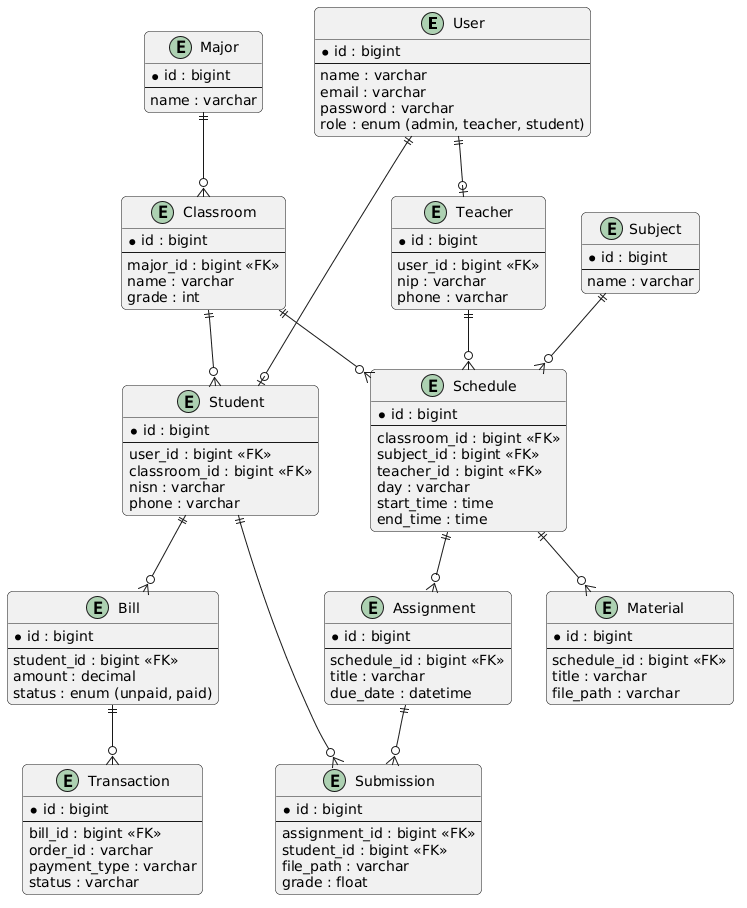

The diagram above was rendered by PlantUML. Its source (embedded in the PNG):
@startuml
skinparam BackgroundColor white
skinparam RoundCorner 10
skinparam DefaultFontName Arial
skinparam Entity {
  BackgroundColor #e1f5fe
  BorderColor #0288d1
}

entity "User" as user {
  * id : bigint
  --
  name : varchar
  email : varchar
  password : varchar
  role : enum (admin, teacher, student)
}

entity "Student" as student {
  * id : bigint
  --
  user_id : bigint <<FK>>
  classroom_id : bigint <<FK>>
  nisn : varchar
  phone : varchar
}

entity "Teacher" as teacher {
  * id : bigint
  --
  user_id : bigint <<FK>>
  nip : varchar
  phone : varchar
}

entity "Classroom" as class {
  * id : bigint
  --
  major_id : bigint <<FK>>
  name : varchar
  grade : int
}

entity "Major" as major {
  * id : bigint
  --
  name : varchar
}

entity "Subject" as subject {
  * id : bigint
  --
  name : varchar
}

entity "Schedule" as schedule {
  * id : bigint
  --
  classroom_id : bigint <<FK>>
  subject_id : bigint <<FK>>
  teacher_id : bigint <<FK>>
  day : varchar
  start_time : time
  end_time : time
}

entity "Material" as material {
  * id : bigint
  --
  schedule_id : bigint <<FK>>
  title : varchar
  file_path : varchar
}

entity "Assignment" as assignment {
  * id : bigint
  --
  schedule_id : bigint <<FK>>
  title : varchar
  due_date : datetime
}

entity "Submission" as submission {
  * id : bigint
  --
  assignment_id : bigint <<FK>>
  student_id : bigint <<FK>>
  file_path : varchar
  grade : float
}

entity "Bill" as bill {
  * id : bigint
  --
  student_id : bigint <<FK>>
  amount : decimal
  status : enum (unpaid, paid)
}

entity "Transaction" as transaction {
  * id : bigint
  --
  bill_id : bigint <<FK>>
  order_id : varchar
  payment_type : varchar
  status : varchar
}

user ||--o| student
user ||--o| teacher
major ||--o{ class
class ||--o{ student
class ||--o{ schedule
subject ||--o{ schedule
teacher ||--o{ schedule
schedule ||--o{ material
schedule ||--o{ assignment
assignment ||--o{ submission
student ||--o{ submission
student ||--o{ bill
bill ||--o{ transaction
@enduml